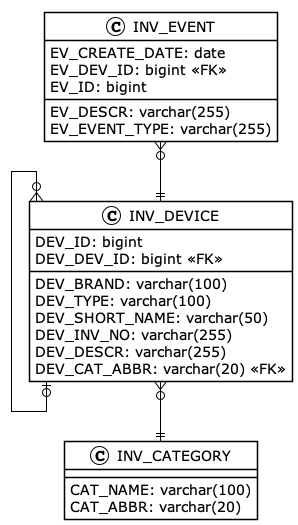

The diagram above was rendered by PlantUML. Its source (embedded in the PNG):
@startuml








<style>
  root {
    BackgroundColor white
    FontColor black
    FontName Verdana
    HyperLinkColor blue
    LineColor black
    LineThickness 1
    Margin 5
  }
  caption {
    LineThickness 0
  }
  footer {
    LineThickness 0
  }
  header {
    LineThickness 0
  }
  node {
    MaximumWidth 300
  }
  title {
    FontSize 22
    LineThickness 0
  }
</style>

skinparam ArrowLollipopColor black
skinparam BackgroundColor white
skinparam DefaultFontName Verdana
skinparam DefaultMonospacedFontName Courier
skinparam LifelineStrategy nosolid
skinparam ParticipantPadding 10
skinparam SequenceLifeLineBorderColor black
skinparam Shadowing false
skinparam UseBetaStyle true

skinparam Activity {
  BackgroundColor white
  BarColor black
  BorderColor black
  FontColor black
  FontName Verdana
}
skinparam Boundary {
  FontColor black
}
skinparam Box {
  Padding 5
}
skinparam CircledCharacter {
  FontColor black
  FontName Courier
  Radius 9
}
skinparam Class {
  BackgroundColor white
  BorderColor black
  FontColor black
  FontName Verdana
}
skinparam ClassAttribute {
  FontColor black
  FontName Verdana
}
skinparam ClassStereotype {
  FontColor black
  FontName Verdana
}
skinparam Footer {
  FontColor black
  FontName Verdana
}
skinparam Header {
  FontColor black
  FontName Verdana
}
skinparam Hyperlink {
  Color blue
}
skinparam IconPackage {
  Color black
  BackgroundColor white
}
skinparam IconPrivate {
  Color black
  BackgroundColor white
}
skinparam IconProtected {
  Color black
  BackgroundColor white
}
skinparam IconPublic {
  Color black
  BackgroundColor white
}
skinparam Note {
  FontColor black
  FontName Verdana
}
skinparam Package {
  BorderColor black
  FontColor black
  FontName Verdana
}
skinparam State {
  BackgroundColor white
  BorderColor black
}
skinparam StereotypeA {
  BackgroundColor white
  BorderColor black
}
skinparam StereotypeC {
  BackgroundColor white
  BorderColor black
}
skinparam StereotypeE {
  BackgroundColor white
  BorderColor black
}
skinparam StereotypeI {
  BackgroundColor white
  BorderColor black
}
skinparam StereotypeN {
  BackgroundColor white
  BorderColor black
}
skinparam UseCaseStereoType {
  FontColor black
  FontName Verdana
}
top to bottom direction
skinparam linetype ortho

class INV_CATEGORY {
   CAT_NAME: varchar(100)
   CAT_ABBR: varchar(20)
}
class INV_DEVICE {
   DEV_ID: bigint
   DEV_BRAND: varchar(100)
   DEV_TYPE: varchar(100)
   DEV_SHORT_NAME: varchar(50)
   DEV_INV_NO: varchar(255)
   DEV_DESCR: varchar(255)
   DEV_DEV_ID: bigint <<FK>>
   DEV_CAT_ABBR: varchar(20) <<FK>>
}
class INV_EVENT {
   EV_CREATE_DATE: date
   EV_DESCR: varchar(255)
   EV_EVENT_TYPE: varchar(255)
   EV_DEV_ID: bigint <<FK>>
   EV_ID: bigint
}

INV_DEVICE    }o--||  INV_CATEGORY
INV_DEVICE    }o--o|  INV_DEVICE
INV_EVENT     }o--||  INV_DEVICE
@enduml